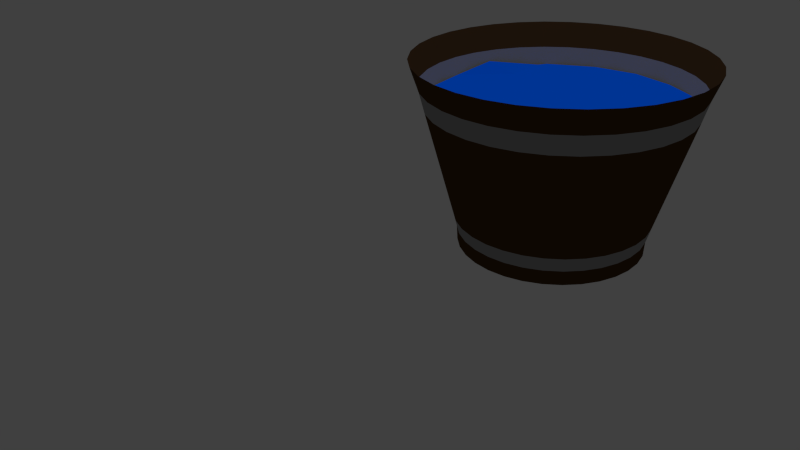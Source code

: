 # Source: Wasserk_bel.blend  (saved by Blender 2.66.1; exported with 4.5.12 LTS)
import bpy
from mathutils import Matrix  # noqa: F401  (used for matrix-valued properties, if any)

bpy.ops.wm.read_factory_settings(use_empty=True)
scene = bpy.context.scene
scene.name = 'Scene'

# ---- collections
col_collection_1 = bpy.data.collections.new('Collection 1'); scene.collection.children.link(col_collection_1)

# ---- materials (node trees are filled in below, after node groups)
mat_material_001 = bpy.data.materials.new('Material.001')
mat_material_001.alpha_threshold = 0.0
mat_material_001.use_transparent_shadow = False
mat_material_001.diffuse_color = (0.08001, 0.04019, 0.01426, 1.0)
mat_material_001.roughness = 0.5
mat_material_001.line_color = (0.0, 0.0, 0.0, 1.0)
mat_material_002 = bpy.data.materials.new('Material.002')
mat_material_002.alpha_threshold = 0.0
mat_material_002.use_transparent_shadow = False
mat_material_002.diffuse_color = (0.3343, 0.3343, 0.3343, 1.0)
mat_material_002.roughness = 0.5
mat_material_002.line_color = (0.0, 0.0, 0.0, 1.0)
mat_material_003 = bpy.data.materials.new('Material.003')
mat_material_003.alpha_threshold = 0.0
mat_material_003.use_transparent_shadow = False
mat_material_003.diffuse_color = (0.0, 0.09529, 0.8, 1.0)
mat_material_003.roughness = 0.5
mat_material_003.line_color = (0.0, 0.0, 0.0, 1.0)

# ---- material node trees

# ---- world
world_world = bpy.data.worlds.new('World'); scene.world = world_world
world_world.color = (0.05088, 0.05088, 0.05088)
world_world.use_sun_shadow = False
world_world.sun_shadow_jitter_overblur = 0.0
world_world.cycles.sampling_method = 'MANUAL'
world_world.cycles.sample_map_resolution = 256

# ---- cameras
cam_camera = bpy.data.cameras.new('Camera')
cam_camera.clip_end = 100.0
cam_camera.lens = 35.0
cam_camera.sensor_width = 32.0
cam_camera.sensor_height = 18.0
cam_camera.ortho_scale = 7.314
cam_camera.dof.focus_distance = 0.0
cam_camera.dof.aperture_fstop = 128.0

# ---- lights
light_hemi = bpy.data.lights.new('Hemi', 'SUN')
light_hemi.transmission_factor = 0.0
light_hemi.angle = 0.1993
light_hemi.energy = 1.0
light_hemi.shadow_buffer_clip_start = 0.5
light_hemi.shadow_soft_size = 0.1
light_hemi.shadow_cascade_max_distance = 1000.0
light_hemi.cycles.use_multiple_importance_sampling = False

# ---- meshes
me_cylinder = bpy.data.meshes.new('Cylinder')
me_cylinder.from_pydata([(0.0, 1.0, -1.0), (-6.36e-08, 1.536, 1.0), (0.1951, 0.9808, -1.0), (0.2996, 1.506, 1.0), (0.3827, 0.9239, -1.0), (0.5876, 1.419, 1.0), (0.5556, 0.8315, -1.0), (0.8531, 1.277, 1.0), (0.7071, 0.7071, -1.0), (1.086, 1.086, 1.0), (0.8315, 0.5556, -1.0), (1.277, 0.8531, 1.0), (0.9239, 0.3827, -1.0), (1.419, 0.5876, 1.0), (0.9808, 0.1951, -1.0), (1.506, 0.2996, 1.0), (1.0, 7.55e-08, -1.0), (1.536, -3.67e-08, 1.0), (0.9808, -0.1951, -1.0), (1.506, -0.2996, 1.0), (0.9239, -0.3827, -1.0), (1.419, -0.5876, 1.0), (0.8315, -0.5556, -1.0), (1.277, -0.8531, 1.0), (0.7071, -0.7071, -1.0), (1.086, -1.086, 1.0), (0.5556, -0.8315, -1.0), (0.8531, -1.277, 1.0), (0.3827, -0.9239, -1.0), (0.5876, -1.419, 1.0), (0.1951, -0.9808, -1.0), (0.2996, -1.506, 1.0), (-3.258e-07, -1.0, -1.0), (-5.639e-07, -1.536, 1.0), (-0.1951, -0.9808, -1.0), (-0.2996, -1.506, 1.0), (-0.3827, -0.9239, -1.0), (-0.5876, -1.419, 1.0), (-0.5556, -0.8315, -1.0), (-0.8531, -1.277, 1.0), (-0.7071, -0.7071, -1.0), (-1.086, -1.086, 1.0), (-0.8315, -0.5556, -1.0), (-1.277, -0.8531, 1.0), (-0.9239, -0.3827, -1.0), (-1.419, -0.5876, 1.0), (-0.9808, -0.1951, -1.0), (-1.506, -0.2996, 1.0), (-1.0, 9.656e-07, -1.0), (-1.536, 1.33e-06, 1.0), (-0.9808, 0.1951, -1.0), (-1.506, 0.2996, 1.0), (-0.9239, 0.3827, -1.0), (-1.419, 0.5876, 1.0), (-0.8315, 0.5556, -1.0), (-1.277, 0.8531, 1.0), (-0.7071, 0.7071, -1.0), (-1.086, 1.086, 1.0), (-0.5556, 0.8315, -1.0), (-0.8531, 1.277, 1.0), (-0.3827, 0.9239, -1.0), (-0.5876, 1.419, 1.0), (-0.1951, 0.9808, -1.0), (-0.2996, 1.506, 1.0), (-5.308e-08, 1.442, 0.7321), (0.2813, 1.414, 0.7321), (0.5517, 1.332, 0.7321), (0.801, 1.199, 0.7321), (1.019, 1.019, 0.7321), (1.199, 0.801, 0.7321), (1.332, 0.5517, 0.7321), (1.414, 0.2813, 0.7321), (1.442, -1.672e-08, 0.7321), (1.414, -0.2813, 0.7321), (1.332, -0.5517, 0.7321), (1.199, -0.801, 0.7321), (1.019, -1.019, 0.7321), (0.801, -1.199, 0.7321), (0.5517, -1.332, 0.7321), (0.2813, -1.414, 0.7321), (-5.229e-07, -1.442, 0.7321), (-0.2813, -1.414, 0.7321), (-0.5517, -1.332, 0.7321), (-0.801, -1.199, 0.7321), (-1.019, -1.019, 0.7321), (-1.199, -0.801, 0.7321), (-1.332, -0.5517, 0.7321), (-1.414, -0.2813, 0.7321), (-1.442, 1.267e-06, 0.7321), (-1.414, 0.2813, 0.7321), (-1.332, 0.5517, 0.7321), (-1.199, 0.801, 0.7321), (-1.019, 1.019, 0.7321), (-0.801, 1.199, 0.7321), (-0.5517, 1.332, 0.7321), (-0.2813, 1.414, 0.7321), (0.989, -0.1967, -0.8426), (0.9316, -0.3859, -0.8426), (0.8385, -0.5602, -0.8426), (0.713, -0.713, -0.8426), (0.5837, -0.8736, -0.6847), (-3.484e-07, -1.051, -0.6847), (0.4021, -0.9707, -0.6847), (0.205, -1.03, -0.6847), (-0.5837, 0.8736, -0.6847), (-6.002e-09, 1.051, -0.6847), (-0.4021, 0.9707, -0.6847), (-0.205, 1.03, -0.6847), (-0.9788, -0.9788, 0.5172), (-0.769, -1.151, 0.5172), (-0.5297, -1.279, 0.5172), (-0.27, -1.358, 0.5172), (0.9788, -0.9788, 0.5172), (1.151, -0.769, 0.5172), (1.279, -0.5297, 0.5172), (1.358, -0.27, 0.5172), (0.205, 1.03, -0.6847), (0.7429, 0.7429, -0.6847), (0.4021, 0.9707, -0.6847), (0.5837, 0.8736, -0.6847), (1.03, -0.205, -0.6847), (0.7429, -0.7429, -0.6847), (0.9707, -0.4021, -0.6847), (0.8736, -0.5837, -0.6847), (0.5602, -0.8385, -0.8426), (0.3859, -0.9316, -0.8426), (0.1967, -0.989, -0.8426), (-3.296e-07, -1.008, -0.8426), (-0.9788, 0.9788, 0.5172), (-1.151, 0.769, 0.5172), (-1.279, 0.5297, 0.5172), (-1.358, 0.27, 0.5172), (-0.989, 0.1967, -0.8426), (-0.9316, 0.3859, -0.8426), (-0.8385, 0.5602, -0.8426), (-0.713, 0.713, -0.8426), (-1.384, 1.227e-06, 0.5172), (-1.358, -0.27, 0.5172), (-1.279, -0.5297, 0.5172), (-1.151, -0.769, 0.5172), (0.8736, 0.5837, -0.6847), (1.051, 6.566e-08, -0.6847), (0.9707, 0.4021, -0.6847), (1.03, 0.205, -0.6847), (0.1967, 0.989, -0.8426), (0.3859, 0.9316, -0.8426), (0.5602, 0.8385, -0.8426), (0.713, 0.713, -0.8426), (0.9788, 0.9788, 0.5172), (0.769, 1.151, 0.5172), (0.5297, 1.279, 0.5172), (0.27, 1.358, 0.5172), (-0.5837, -0.8736, -0.6847), (-0.205, -1.03, -0.6847), (-0.4021, -0.9707, -0.6847), (-0.7429, -0.7429, -0.6847), (0.8385, 0.5602, -0.8426), (0.9316, 0.3859, -0.8426), (0.989, 0.1967, -0.8426), (1.008, 7.451e-08, -0.8426), (-4.625e-08, 1.384, 0.5172), (-0.27, 1.358, 0.5172), (-0.5297, 1.279, 0.5172), (-0.769, 1.151, 0.5172), (-0.5602, 0.8385, -0.8426), (-0.3859, 0.9316, -0.8426), (-0.1967, 0.989, -0.8426), (-9.829e-10, 1.008, -0.8426), (-4.973e-07, -1.384, 0.5172), (0.27, -1.358, 0.5172), (0.5297, -1.279, 0.5172), (0.769, -1.151, 0.5172), (1.384, -4.66e-09, 0.5172), (1.358, 0.27, 0.5172), (1.279, 0.5297, 0.5172), (1.151, 0.769, 0.5172), (-0.713, -0.713, -0.8426), (-0.5602, -0.8385, -0.8426), (-0.3859, -0.9316, -0.8426), (-0.1967, -0.989, -0.8426), (-1.008, 9.721e-07, -0.8426), (-0.989, -0.1967, -0.8426), (-0.9316, -0.3859, -0.8426), (-0.8385, -0.5602, -0.8426), (-1.03, 0.205, -0.6847), (-0.7429, 0.7429, -0.6847), (-0.9707, 0.4021, -0.6847), (-0.8736, 0.5837, -0.6847), (-1.03, -0.205, -0.6847), (-0.8736, -0.5837, -0.6847), (-0.9707, -0.4021, -0.6847), (-1.051, 1.001e-06, -0.6847), (0.798, -1.12, 0.5492), (0.468, -1.3, 0.5492), (-0.005116, -1.379, 0.5492), (-0.4782, -1.295, 0.5492), (-0.9513, -1.007, 0.5492), (0.829, 1.117, 0.5492), (0.468, 1.289, 0.5492), (-0.005116, 1.381, 0.5492), (-0.4782, 1.29, 0.5492), (-0.9513, 1.005, 0.5492), (1.075, -0.8699, 0.5492), (1.271, -0.5119, 0.5492), (1.381, -0.03879, 0.5492), (1.31, 0.4343, 0.5492), (1.067, 0.9074, 0.5492), (-1.049, 0.8682, 0.5492), (-1.323, 0.4343, 0.6219), (-1.381, -0.03879, 0.5492), (-1.286, -0.5119, 0.5492), (-0.9991, -0.9553, 0.5492), (-0.9513, -0.985, 0.5492), (-0.9513, -0.5119, 0.5492), (-0.9513, -0.03879, 0.5492), (-0.9513, 0.4343, 0.5492), (-0.9995, 0.9074, 0.5492), (-0.4782, -0.985, 0.5492), (-0.4782, -0.5119, 0.5492), (-0.4782, -0.03879, 0.5492), (-0.4782, 0.4343, 0.5492), (-0.4782, 0.9074, 0.5492), (-0.005116, -0.985, 0.5492), (-0.005116, -0.5119, 0.5492), (-0.005116, -0.03879, 0.5492), (-0.005116, 0.4343, 0.5492), (-0.005116, 0.9074, 0.5492), (0.468, -0.985, 0.5492), (0.468, -0.5119, 0.5492), (0.468, -0.03879, 0.5492), (0.468, 0.4343, 0.5492), (0.468, 0.9074, 0.5492), (0.9411, -0.985, 0.5492), (0.9411, -0.5119, 0.5492), (0.9411, -0.03879, 0.5492), (0.9411, 0.4343, 0.5492), (1.042, 0.9074, 0.5492)], [], [(64, 1, 3, 65), (65, 3, 5, 66), (66, 5, 7, 67), (67, 7, 9, 68), (68, 9, 11, 69), (69, 11, 13, 70), (70, 13, 15, 71), (71, 15, 17, 72), (72, 17, 19, 73), (73, 19, 21, 74), (74, 21, 23, 75), (75, 23, 25, 76), (76, 25, 27, 77), (77, 27, 29, 78), (78, 29, 31, 79), (79, 31, 33, 80), (80, 33, 35, 81), (81, 35, 37, 82), (82, 37, 39, 83), (83, 39, 41, 84), (84, 41, 43, 85), (85, 43, 45, 86), (86, 45, 47, 87), (87, 47, 49, 88), (88, 49, 51, 89), (89, 51, 53, 90), (90, 53, 55, 91), (91, 55, 57, 92), (92, 57, 59, 93), (93, 59, 61, 94), (95, 63, 1, 64), (94, 61, 63, 95), (0, 2, 4, 6, 8, 10, 12, 14, 16, 18, 20, 22, 24, 26, 28, 30, 32, 34, 36, 38, 40, 42, 44, 46, 48, 50, 52, 54, 56, 58, 60, 62), (160, 64, 65, 151), (151, 65, 66, 150), (150, 66, 67, 149), (149, 67, 68, 148), (148, 68, 69, 175), (175, 69, 70, 174), (174, 70, 71, 173), (173, 71, 72, 172), (172, 72, 73, 115), (115, 73, 74, 114), (114, 74, 75, 113), (113, 75, 76, 112), (112, 76, 77, 171), (171, 77, 78, 170), (170, 78, 79, 169), (169, 79, 80, 168), (168, 80, 81, 111), (111, 81, 82, 110), (110, 82, 83, 109), (109, 83, 84, 108), (108, 84, 85, 139), (139, 85, 86, 138), (138, 86, 87, 137), (137, 87, 88, 136), (136, 88, 89, 131), (131, 89, 90, 130), (130, 90, 91, 129), (129, 91, 92, 128), (128, 92, 93, 163), (163, 93, 94, 162), (161, 95, 64, 160), (162, 94, 95, 161), (191, 136, 131, 184), (141, 172, 115, 120), (121, 112, 171, 100), (16, 159, 96, 18), (62, 166, 167, 0), (159, 141, 120, 96), (152, 109, 108, 155), (34, 179, 178, 36), (117, 148, 175, 140), (106, 162, 161, 107), (183, 189, 190, 182), (153, 111, 110, 154), (56, 135, 164, 58), (118, 150, 149, 119), (187, 129, 128, 185), (157, 142, 143, 158), (100, 171, 170, 102), (46, 181, 180, 48), (184, 131, 130, 186), (54, 134, 135, 56), (123, 113, 112, 121), (158, 143, 141, 159), (189, 139, 138, 190), (98, 123, 121, 99), (142, 174, 173, 143), (18, 96, 97, 20), (155, 108, 139, 189), (30, 126, 127, 32), (140, 175, 174, 142), (104, 163, 162, 106), (103, 169, 168, 101), (42, 183, 182, 44), (105, 160, 151, 116), (185, 128, 163, 104), (165, 106, 107, 166), (102, 170, 169, 103), (179, 153, 154, 178), (97, 122, 123, 98), (188, 137, 136, 191), (176, 155, 189, 183), (120, 115, 114, 122), (36, 178, 177, 38), (10, 156, 157, 12), (190, 138, 137, 188), (0, 167, 144, 2), (143, 173, 172, 141), (6, 146, 147, 8), (24, 99, 124, 26), (154, 110, 109, 152), (26, 124, 125, 28), (119, 149, 148, 117), (107, 161, 160, 105), (135, 185, 104, 164), (101, 168, 111, 153), (48, 180, 132, 50), (116, 151, 150, 118), (186, 130, 129, 187), (126, 103, 101, 127), (2, 144, 145, 4), (122, 114, 113, 123), (20, 97, 98, 22), (134, 187, 185, 135), (4, 145, 146, 6), (181, 188, 191, 180), (38, 177, 176, 40), (146, 119, 117, 147), (58, 164, 165, 60), (52, 133, 134, 54), (167, 105, 116, 144), (50, 132, 133, 52), (164, 104, 106, 165), (182, 190, 188, 181), (44, 182, 181, 46), (28, 125, 126, 30), (32, 127, 179, 34), (12, 157, 158, 14), (96, 120, 122, 97), (40, 176, 183, 42), (166, 107, 105, 167), (8, 147, 156, 10), (22, 98, 99, 24), (60, 165, 166, 62), (14, 158, 159, 16), (132, 184, 186, 133), (124, 100, 102, 125), (147, 117, 140, 156), (180, 191, 184, 132), (177, 152, 155, 176), (125, 102, 103, 126), (144, 116, 118, 145), (133, 186, 187, 134), (127, 101, 153, 179), (156, 140, 142, 157), (178, 154, 152, 177), (99, 121, 100, 124), (145, 118, 119, 146), (216, 221, 200, 201), (221, 226, 199, 200), (226, 231, 198, 199), (231, 236, 197, 198), (232, 202, 203, 233), (233, 203, 204, 234), (234, 204, 205, 235), (235, 205, 206, 236), (211, 212, 213, 210), (210, 213, 214, 209), (209, 214, 215, 208), (208, 215, 216, 207), (196, 195, 217, 212), (212, 217, 218, 213), (213, 218, 219, 214), (214, 219, 220, 215), (215, 220, 221, 216), (195, 194, 222, 217), (217, 222, 223, 218), (218, 223, 224, 219), (219, 224, 225, 220), (220, 225, 226, 221), (194, 193, 227, 222), (222, 227, 228, 223), (223, 228, 229, 224), (224, 229, 230, 225), (225, 230, 231, 226), (193, 192, 232, 227), (227, 232, 233, 228), (228, 233, 234, 229), (229, 234, 235, 230), (230, 235, 236, 231)])
me_cylinder.polygons.foreach_set('material_index', [0, 0, 0, 0, 0, 0, 0, 0, 0, 0, 0, 0, 0, 0, 0, 0, 0, 0, 0, 0, 0, 0, 0, 0, 0, 0, 0, 0, 0, 0, 0, 0, 0, 1, 1, 1, 1, 1, 1, 1, 1, 1, 1, 1, 1, 1, 1, 1, 1, 1, 1, 1, 1, 1, 1, 1, 1, 1, 1, 1, 1, 1, 1, 1, 1, 0, 0, 0, 0, 0, 1, 0, 0, 0, 0, 1, 0, 0, 0, 0, 1, 0, 0, 0, 0, 0, 1, 0, 1, 0, 0, 0, 0, 0, 0, 0, 0, 0, 0, 1, 0, 1, 1, 0, 1, 0, 0, 0, 0, 0, 0, 0, 0, 0, 0, 0, 0, 1, 0, 0, 0, 0, 1, 0, 0, 0, 1, 0, 1, 0, 1, 0, 0, 1, 0, 1, 1, 0, 0, 0, 0, 1, 0, 1, 0, 0, 0, 0, 1, 1, 1, 1, 1, 1, 1, 1, 1, 1, 1, 1, 1, 2, 2, 2, 2, 2, 2, 2, 2, 2, 2, 2, 2, 2, 2, 2, 2, 2, 2, 2, 2, 2, 2, 2, 2, 2, 2, 2, 2, 2, 2, 2, 2])
me_cylinder.materials.append(mat_material_001)
me_cylinder.materials.append(mat_material_002)
me_cylinder.materials.append(mat_material_003)
me_cylinder.use_remesh_preserve_volume = False
me_cylinder.use_remesh_preserve_attributes = False
me_cylinder.use_mirror_vertex_groups = False
me_cylinder.update()

# ---- objects
ob_hemi = bpy.data.objects.new('Hemi', light_hemi)
ob_cylinder = bpy.data.objects.new('Cylinder', me_cylinder)
ob_camera = bpy.data.objects.new('Camera', cam_camera)

# ---- transforms, parenting, visibility, modifiers, constraints
ob_hemi.location = (0.9993, 3.002, 6.401)
ob_hemi.lineart.crease_threshold = 0.0
ob_cylinder.location = (1.885, 1.16, 1.602)
ob_cylinder.scale = (1.103, 1.103, 1.103)
ob_cylinder.lineart.crease_threshold = 0.0
_m = ob_cylinder.modifiers.new('Fluid', 'FLUID')
ob_camera.location = (7.481, -6.508, 5.344)
ob_camera.rotation_euler = (1.109, 0.01082, 0.8149)
ob_camera.lock_rotations_4d = False
ob_camera.empty_display_type = 'ARROWS'
ob_camera.color = (0.0, 0.0, 0.0, 0.0)
ob_camera.display_type = 'WIRE'
ob_camera.lineart.crease_threshold = 0.0

# ---- collection membership
col_collection_1.objects.link(ob_hemi)
col_collection_1.objects.link(ob_cylinder)
col_collection_1.objects.link(ob_camera)

# ---- scene / render settings (as saved in the file)
scene.camera = ob_camera
scene.frame_start = 1; scene.frame_end = 250; scene.frame_set(1)
scene.render.engine = 'BLENDER_EEVEE_NEXT'
scene.render.image_settings.color_mode = 'RGB'
scene.render.image_settings.compression = 90
scene.render.resolution_percentage = 50
scene.render.dither_intensity = 0.0
scene.render.bake_margin = 2
scene.cycles.use_denoising = False
scene.cycles.samples = 10
scene.cycles.sampling_pattern = 'TABULATED_SOBOL'
scene.cycles.light_sampling_threshold = 0.0
scene.cycles.use_adaptive_sampling = False
scene.cycles.use_light_tree = False
scene.cycles.blur_glossy = 0.0
scene.cycles.volume_bounces = 1
scene.cycles.pixel_filter_type = 'GAUSSIAN'
scene.cycles.sample_clamp_indirect = 0.0
scene.view_settings.view_transform = 'Standard'
bpy.context.view_layer.update()
